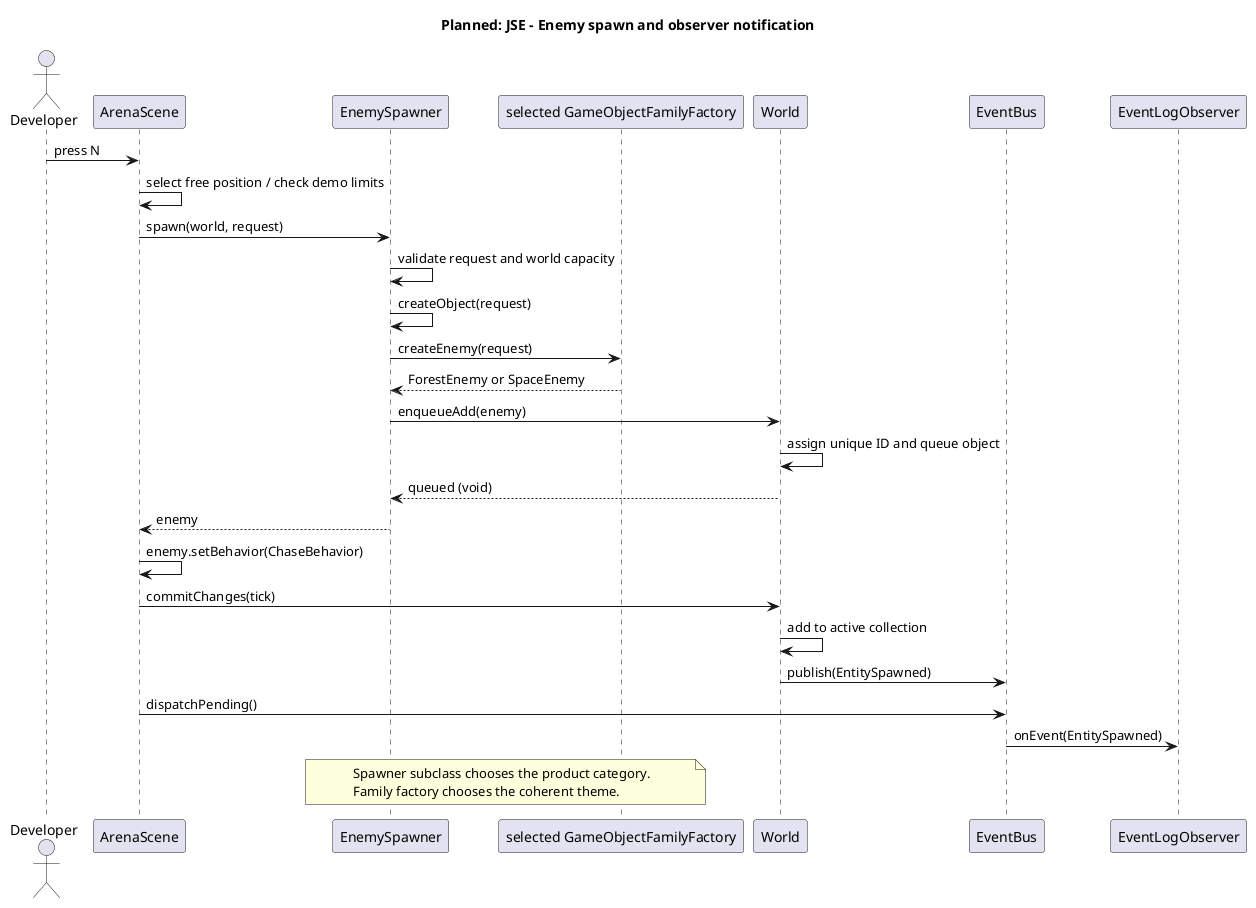

The diagram above was rendered by PlantUML. Its source (embedded in the PNG):
@startuml
title Planned: JSE - Enemy spawn and observer notification
actor Developer
participant ArenaScene as Scene
participant EnemySpawner as Spawner
participant "selected GameObjectFamilyFactory" as Family
participant World
participant EventBus as Bus
participant EventLogObserver as Log
Developer -> Scene : press N
Scene -> Scene : select free position / check demo limits
Scene -> Spawner : spawn(world, request)
Spawner -> Spawner : validate request and world capacity
Spawner -> Spawner : createObject(request)
Spawner -> Family : createEnemy(request)
Family --> Spawner : ForestEnemy or SpaceEnemy
Spawner -> World : enqueueAdd(enemy)
World -> World : assign unique ID and queue object
World --> Spawner : queued (void)
Spawner --> Scene : enemy
Scene -> Scene : enemy.setBehavior(ChaseBehavior)
Scene -> World : commitChanges(tick)
World -> World : add to active collection
World -> Bus : publish(EntitySpawned)
Scene -> Bus : dispatchPending()
Bus -> Log : onEvent(EntitySpawned)
note over Spawner,Family
Spawner subclass chooses the product category.
Family factory chooses the coherent theme.
end note
@enduml